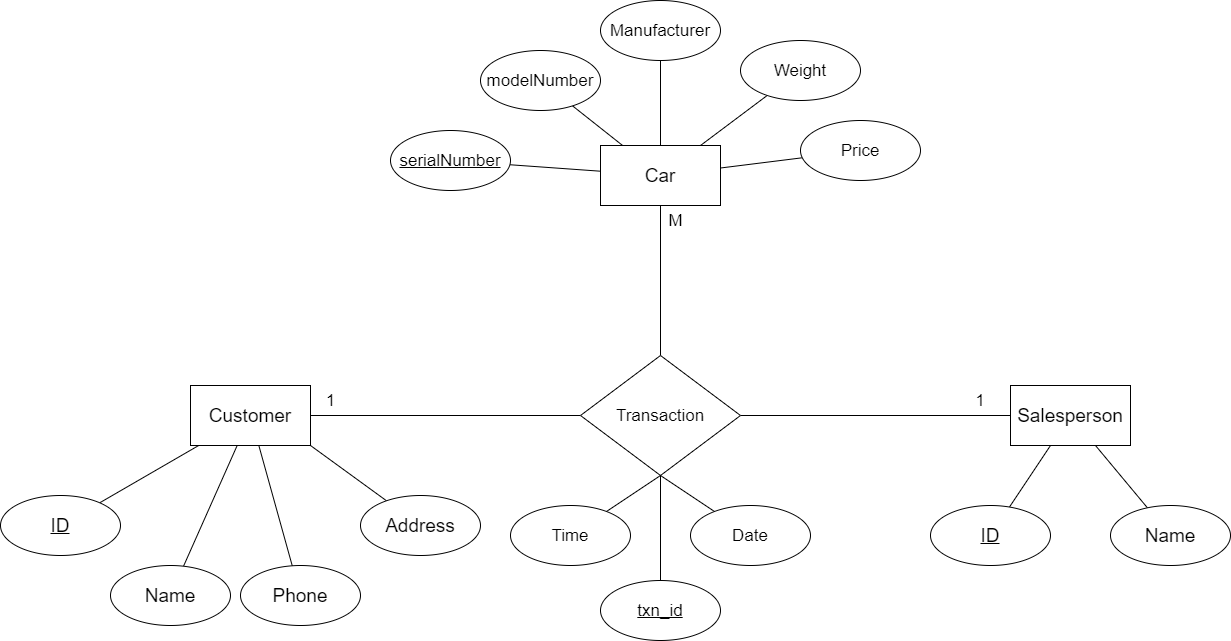

The diagram above was exported from draw.io. Its source (the exported page's mxGraphModel, read from the mxfile embedded in the PNG):
<mxGraphModel dx="1422" dy="1644" grid="1" gridSize="10" guides="1" tooltips="1" connect="1" arrows="1" fold="1" page="1" pageScale="1" pageWidth="1100" pageHeight="850" background="none" math="0" shadow="0">
  <root>
    <mxCell id="0" />
    <mxCell id="1" parent="0" />
    <mxCell id="yL5krg1LDVEYKo0DwjCr-4" value="" style="rounded=0;orthogonalLoop=1;jettySize=auto;html=1;endArrow=none;endFill=0;" parent="1" source="yL5krg1LDVEYKo0DwjCr-2" target="yL5krg1LDVEYKo0DwjCr-3" edge="1">
      <mxGeometry relative="1" as="geometry" />
    </mxCell>
    <mxCell id="yL5krg1LDVEYKo0DwjCr-6" value="" style="rounded=0;orthogonalLoop=1;jettySize=auto;html=1;endArrow=none;endFill=0;" parent="1" source="yL5krg1LDVEYKo0DwjCr-2" target="yL5krg1LDVEYKo0DwjCr-5" edge="1">
      <mxGeometry relative="1" as="geometry" />
    </mxCell>
    <mxCell id="yL5krg1LDVEYKo0DwjCr-2" value="Customer" style="rounded=0;whiteSpace=wrap;html=1;" parent="1" vertex="1">
      <mxGeometry x="210" y="375" width="120" height="60" as="geometry" />
    </mxCell>
    <mxCell id="yL5krg1LDVEYKo0DwjCr-3" value="Name" style="ellipse;whiteSpace=wrap;html=1;rounded=0;fontSize=19;" parent="1" vertex="1">
      <mxGeometry x="130" y="555" width="120" height="60" as="geometry" />
    </mxCell>
    <mxCell id="yL5krg1LDVEYKo0DwjCr-5" value="&lt;u&gt;ID&lt;/u&gt;" style="ellipse;whiteSpace=wrap;html=1;rounded=0;fontSize=19;" parent="1" vertex="1">
      <mxGeometry x="20" y="485" width="120" height="60" as="geometry" />
    </mxCell>
    <mxCell id="yL5krg1LDVEYKo0DwjCr-8" value="" style="rounded=0;orthogonalLoop=1;jettySize=auto;html=1;endArrow=none;endFill=0;exitX=1;exitY=1;exitDx=0;exitDy=0;" parent="1" source="yL5krg1LDVEYKo0DwjCr-2" target="yL5krg1LDVEYKo0DwjCr-9" edge="1">
      <mxGeometry relative="1" as="geometry">
        <mxPoint x="450" y="415" as="sourcePoint" />
      </mxGeometry>
    </mxCell>
    <mxCell id="yL5krg1LDVEYKo0DwjCr-9" value="Address" style="ellipse;whiteSpace=wrap;html=1;rounded=0;fontSize=19;" parent="1" vertex="1">
      <mxGeometry x="380" y="485" width="120" height="60" as="geometry" />
    </mxCell>
    <mxCell id="yL5krg1LDVEYKo0DwjCr-10" value="" style="rounded=0;orthogonalLoop=1;jettySize=auto;html=1;endArrow=none;endFill=0;" parent="1" source="yL5krg1LDVEYKo0DwjCr-2" target="yL5krg1LDVEYKo0DwjCr-11" edge="1">
      <mxGeometry relative="1" as="geometry">
        <mxPoint x="386.66666666666674" y="435" as="sourcePoint" />
      </mxGeometry>
    </mxCell>
    <mxCell id="yL5krg1LDVEYKo0DwjCr-11" value="Phone" style="ellipse;whiteSpace=wrap;html=1;rounded=0;fontSize=19;" parent="1" vertex="1">
      <mxGeometry x="260" y="555" width="120" height="60" as="geometry" />
    </mxCell>
    <mxCell id="yL5krg1LDVEYKo0DwjCr-34" style="edgeStyle=none;rounded=0;orthogonalLoop=1;jettySize=auto;html=1;exitX=1;exitY=0.5;exitDx=0;exitDy=0;entryX=0;entryY=0.5;entryDx=0;entryDy=0;fontSize=17;endArrow=none;endFill=0;" parent="1" source="yL5krg1LDVEYKo0DwjCr-12" target="yL5krg1LDVEYKo0DwjCr-33" edge="1">
      <mxGeometry relative="1" as="geometry" />
    </mxCell>
    <mxCell id="yL5krg1LDVEYKo0DwjCr-12" value="Customer" style="rounded=0;whiteSpace=wrap;html=1;fontSize=19;" parent="1" vertex="1">
      <mxGeometry x="210" y="375" width="120" height="60" as="geometry" />
    </mxCell>
    <mxCell id="yL5krg1LDVEYKo0DwjCr-13" value="" style="rounded=0;orthogonalLoop=1;jettySize=auto;html=1;endArrow=none;endFill=0;" parent="1" source="yL5krg1LDVEYKo0DwjCr-15" target="yL5krg1LDVEYKo0DwjCr-16" edge="1">
      <mxGeometry relative="1" as="geometry" />
    </mxCell>
    <mxCell id="yL5krg1LDVEYKo0DwjCr-14" value="" style="rounded=0;orthogonalLoop=1;jettySize=auto;html=1;endArrow=none;endFill=0;" parent="1" source="yL5krg1LDVEYKo0DwjCr-15" target="yL5krg1LDVEYKo0DwjCr-17" edge="1">
      <mxGeometry relative="1" as="geometry" />
    </mxCell>
    <mxCell id="yL5krg1LDVEYKo0DwjCr-15" value="Customer" style="rounded=0;whiteSpace=wrap;html=1;" parent="1" vertex="1">
      <mxGeometry x="1030" y="375" width="120" height="60" as="geometry" />
    </mxCell>
    <mxCell id="yL5krg1LDVEYKo0DwjCr-16" value="Name" style="ellipse;whiteSpace=wrap;html=1;rounded=0;fontSize=19;" parent="1" vertex="1">
      <mxGeometry x="1130" y="495" width="120" height="60" as="geometry" />
    </mxCell>
    <mxCell id="yL5krg1LDVEYKo0DwjCr-17" value="&lt;u&gt;ID&lt;/u&gt;" style="ellipse;whiteSpace=wrap;html=1;rounded=0;fontSize=19;" parent="1" vertex="1">
      <mxGeometry x="950" y="495" width="120" height="60" as="geometry" />
    </mxCell>
    <mxCell id="yL5krg1LDVEYKo0DwjCr-22" value="Salesperson" style="rounded=0;whiteSpace=wrap;html=1;fontSize=19;" parent="1" vertex="1">
      <mxGeometry x="1030" y="375" width="120" height="60" as="geometry" />
    </mxCell>
    <mxCell id="yL5krg1LDVEYKo0DwjCr-23" value="" style="rounded=0;orthogonalLoop=1;jettySize=auto;html=1;endArrow=none;endFill=0;fontSize=17;" parent="1" source="yL5krg1LDVEYKo0DwjCr-25" target="yL5krg1LDVEYKo0DwjCr-26" edge="1">
      <mxGeometry relative="1" as="geometry" />
    </mxCell>
    <mxCell id="yL5krg1LDVEYKo0DwjCr-24" value="" style="rounded=0;orthogonalLoop=1;jettySize=auto;html=1;endArrow=none;endFill=0;" parent="1" source="yL5krg1LDVEYKo0DwjCr-25" target="yL5krg1LDVEYKo0DwjCr-27" edge="1">
      <mxGeometry relative="1" as="geometry" />
    </mxCell>
    <mxCell id="yL5krg1LDVEYKo0DwjCr-25" value="Customer" style="rounded=0;whiteSpace=wrap;html=1;" parent="1" vertex="1">
      <mxGeometry x="620" y="135" width="120" height="60" as="geometry" />
    </mxCell>
    <mxCell id="yL5krg1LDVEYKo0DwjCr-26" value="modelNumber" style="ellipse;whiteSpace=wrap;html=1;rounded=0;fontSize=17;" parent="1" vertex="1">
      <mxGeometry x="500" y="40" width="120" height="60" as="geometry" />
    </mxCell>
    <mxCell id="yL5krg1LDVEYKo0DwjCr-27" value="&lt;u&gt;serialNumber&lt;/u&gt;" style="ellipse;whiteSpace=wrap;html=1;rounded=0;fontSize=17;" parent="1" vertex="1">
      <mxGeometry x="410" y="120" width="120" height="60" as="geometry" />
    </mxCell>
    <mxCell id="yL5krg1LDVEYKo0DwjCr-28" value="" style="rounded=0;orthogonalLoop=1;jettySize=auto;html=1;endArrow=none;endFill=0;" parent="1" source="yL5krg1LDVEYKo0DwjCr-32" target="yL5krg1LDVEYKo0DwjCr-29" edge="1">
      <mxGeometry relative="1" as="geometry">
        <mxPoint x="860" y="175" as="sourcePoint" />
      </mxGeometry>
    </mxCell>
    <mxCell id="yL5krg1LDVEYKo0DwjCr-29" value="Price" style="ellipse;whiteSpace=wrap;html=1;rounded=0;fontSize=17;" parent="1" vertex="1">
      <mxGeometry x="820" y="110" width="120" height="60" as="geometry" />
    </mxCell>
    <mxCell id="yL5krg1LDVEYKo0DwjCr-30" value="" style="rounded=0;orthogonalLoop=1;jettySize=auto;html=1;endArrow=none;endFill=0;fontSize=17;" parent="1" source="yL5krg1LDVEYKo0DwjCr-25" target="yL5krg1LDVEYKo0DwjCr-31" edge="1">
      <mxGeometry relative="1" as="geometry">
        <mxPoint x="796.6666666666667" y="195" as="sourcePoint" />
      </mxGeometry>
    </mxCell>
    <mxCell id="yL5krg1LDVEYKo0DwjCr-31" value="Manufacturer" style="ellipse;whiteSpace=wrap;html=1;rounded=0;fontSize=17;" parent="1" vertex="1">
      <mxGeometry x="620" y="-10" width="120" height="60" as="geometry" />
    </mxCell>
    <mxCell id="yL5krg1LDVEYKo0DwjCr-37" style="edgeStyle=none;rounded=0;orthogonalLoop=1;jettySize=auto;html=1;exitX=0.5;exitY=1;exitDx=0;exitDy=0;fontSize=17;endArrow=none;endFill=0;" parent="1" source="yL5krg1LDVEYKo0DwjCr-32" target="yL5krg1LDVEYKo0DwjCr-33" edge="1">
      <mxGeometry relative="1" as="geometry" />
    </mxCell>
    <mxCell id="yL5krg1LDVEYKo0DwjCr-32" value="Car" style="rounded=0;whiteSpace=wrap;html=1;fontSize=19;" parent="1" vertex="1">
      <mxGeometry x="620" y="135" width="120" height="60" as="geometry" />
    </mxCell>
    <mxCell id="yL5krg1LDVEYKo0DwjCr-35" style="edgeStyle=none;rounded=0;orthogonalLoop=1;jettySize=auto;html=1;exitX=1;exitY=0.5;exitDx=0;exitDy=0;fontSize=17;endArrow=none;endFill=0;" parent="1" source="yL5krg1LDVEYKo0DwjCr-33" target="yL5krg1LDVEYKo0DwjCr-22" edge="1">
      <mxGeometry relative="1" as="geometry" />
    </mxCell>
    <mxCell id="yL5krg1LDVEYKo0DwjCr-33" value="Transaction" style="rhombus;whiteSpace=wrap;html=1;fontSize=17;" parent="1" vertex="1">
      <mxGeometry x="600" y="345" width="160" height="120" as="geometry" />
    </mxCell>
    <mxCell id="yL5krg1LDVEYKo0DwjCr-36" style="edgeStyle=none;rounded=0;orthogonalLoop=1;jettySize=auto;html=1;exitX=1;exitY=0;exitDx=0;exitDy=0;fontSize=17;endArrow=none;endFill=0;" parent="1" source="yL5krg1LDVEYKo0DwjCr-33" target="yL5krg1LDVEYKo0DwjCr-33" edge="1">
      <mxGeometry relative="1" as="geometry" />
    </mxCell>
    <mxCell id="yL5krg1LDVEYKo0DwjCr-38" value="1" style="text;html=1;align=center;verticalAlign=middle;resizable=0;points=[];autosize=1;strokeColor=none;fillColor=none;fontSize=17;" parent="1" vertex="1">
      <mxGeometry x="340" y="375" width="20" height="30" as="geometry" />
    </mxCell>
    <mxCell id="yL5krg1LDVEYKo0DwjCr-39" value="1" style="text;html=1;strokeColor=none;fillColor=none;align=center;verticalAlign=middle;whiteSpace=wrap;rounded=0;fontSize=17;" parent="1" vertex="1">
      <mxGeometry x="980" y="380" width="40" height="20" as="geometry" />
    </mxCell>
    <mxCell id="yL5krg1LDVEYKo0DwjCr-40" value="M" style="text;html=1;align=center;verticalAlign=middle;resizable=0;points=[];autosize=1;strokeColor=none;fillColor=none;fontSize=17;" parent="1" vertex="1">
      <mxGeometry x="680" y="195" width="30" height="30" as="geometry" />
    </mxCell>
    <mxCell id="yL5krg1LDVEYKo0DwjCr-53" value="" style="rounded=0;orthogonalLoop=1;jettySize=auto;html=1;endArrow=none;endFill=0;" parent="1" source="yL5krg1LDVEYKo0DwjCr-32" target="yL5krg1LDVEYKo0DwjCr-54" edge="1">
      <mxGeometry relative="1" as="geometry">
        <mxPoint x="690" y="87.5" as="sourcePoint" />
      </mxGeometry>
    </mxCell>
    <mxCell id="yL5krg1LDVEYKo0DwjCr-54" value="Weight" style="ellipse;whiteSpace=wrap;html=1;rounded=0;fontSize=17;" parent="1" vertex="1">
      <mxGeometry x="760" y="30" width="120" height="60" as="geometry" />
    </mxCell>
    <mxCell id="yL5krg1LDVEYKo0DwjCr-55" value="" style="rounded=0;orthogonalLoop=1;jettySize=auto;html=1;endArrow=none;endFill=0;exitX=0.5;exitY=1;exitDx=0;exitDy=0;" parent="1" source="yL5krg1LDVEYKo0DwjCr-33" target="yL5krg1LDVEYKo0DwjCr-56" edge="1">
      <mxGeometry relative="1" as="geometry">
        <mxPoint x="660" y="485" as="sourcePoint" />
      </mxGeometry>
    </mxCell>
    <mxCell id="yL5krg1LDVEYKo0DwjCr-56" value="Time" style="ellipse;whiteSpace=wrap;html=1;rounded=0;fontSize=17;" parent="1" vertex="1">
      <mxGeometry x="530" y="495" width="120" height="60" as="geometry" />
    </mxCell>
    <mxCell id="yL5krg1LDVEYKo0DwjCr-57" value="" style="rounded=0;orthogonalLoop=1;jettySize=auto;html=1;endArrow=none;endFill=0;exitX=0.5;exitY=1;exitDx=0;exitDy=0;" parent="1" source="yL5krg1LDVEYKo0DwjCr-33" target="yL5krg1LDVEYKo0DwjCr-58" edge="1">
      <mxGeometry relative="1" as="geometry">
        <mxPoint x="760" y="525" as="sourcePoint" />
      </mxGeometry>
    </mxCell>
    <mxCell id="yL5krg1LDVEYKo0DwjCr-58" value="Date" style="ellipse;whiteSpace=wrap;html=1;rounded=0;fontSize=17;" parent="1" vertex="1">
      <mxGeometry x="710" y="495" width="120" height="60" as="geometry" />
    </mxCell>
    <mxCell id="yL5krg1LDVEYKo0DwjCr-59" value="" style="rounded=0;orthogonalLoop=1;jettySize=auto;html=1;endArrow=none;endFill=0;exitX=0.5;exitY=1;exitDx=0;exitDy=0;" parent="1" source="yL5krg1LDVEYKo0DwjCr-33" target="yL5krg1LDVEYKo0DwjCr-60" edge="1">
      <mxGeometry relative="1" as="geometry">
        <mxPoint x="590" y="540" as="sourcePoint" />
      </mxGeometry>
    </mxCell>
    <mxCell id="yL5krg1LDVEYKo0DwjCr-60" value="&lt;u&gt;txn_id&lt;/u&gt;" style="ellipse;whiteSpace=wrap;html=1;rounded=0;fontSize=17;" parent="1" vertex="1">
      <mxGeometry x="620" y="570" width="120" height="60" as="geometry" />
    </mxCell>
  </root>
</mxGraphModel>